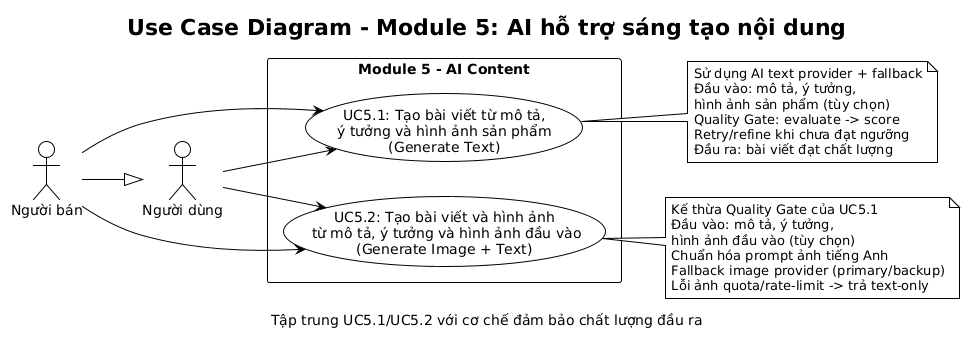

The diagram above was rendered by PlantUML. Its source (embedded in the PNG):
@startuml
!theme plain
left to right direction
title Use Case Diagram - Module 5: AI hỗ trợ sáng tạo nội dung
caption Tập trung UC5.1/UC5.2 với cơ chế đảm bảo chất lượng đầu ra

actor "Người dùng" as User
actor "Người bán" as Seller
Seller --|> User

rectangle "Module 5 - AI Content" {
  usecase "UC5.1: Tạo bài viết từ mô tả,\ný tưởng và hình ảnh sản phẩm\n(Generate Text)" as UC51
  usecase "UC5.2: Tạo bài viết và hình ảnh\n từ mô tả, ý tưởng và hình ảnh đầu vào\n(Generate Image + Text)" as UC52
}

User --> UC51
User --> UC52

Seller --> UC51
Seller --> UC52

note right of UC51
  Sử dụng AI text provider + fallback
  Đầu vào: mô tả, ý tưởng, 
  hình ảnh sản phẩm (tùy chọn)
  Quality Gate: evaluate -> score
  Retry/refine khi chưa đạt ngưỡng
  Đầu ra: bài viết đạt chất lượng
end note

note right of UC52
  Kế thừa Quality Gate của UC5.1
  Đầu vào: mô tả, ý tưởng,
  hình ảnh đầu vào (tùy chọn)
  Chuẩn hóa prompt ảnh tiếng Anh
  Fallback image provider (primary/backup)
  Lỗi ảnh quota/rate-limit -> trả text-only
end note
@enduml